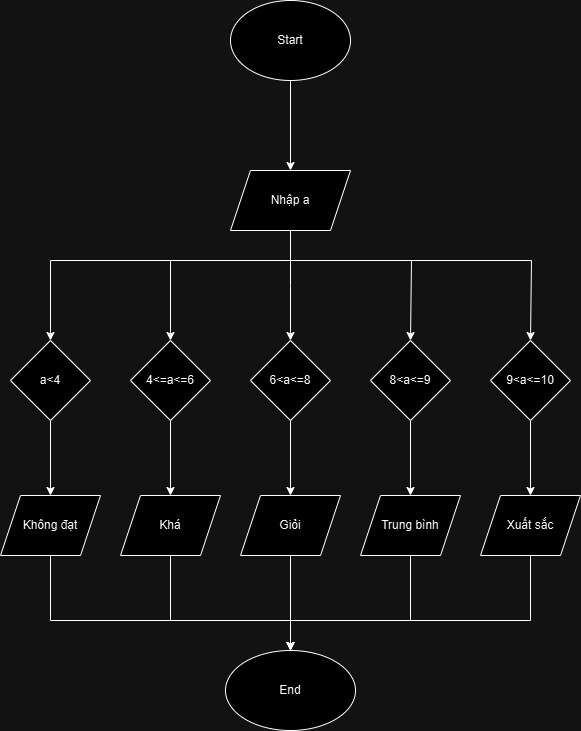

The diagram above was exported from draw.io. Its source (the exported page's mxGraphModel, read from the mxfile embedded in the PNG):
<mxGraphModel dx="1050" dy="557" grid="1" gridSize="10" guides="1" tooltips="1" connect="1" arrows="1" fold="1" page="1" pageScale="1" pageWidth="827" pageHeight="1169" math="0" shadow="0">
  <root>
    <mxCell id="0" />
    <mxCell id="1" parent="0" />
    <mxCell id="Vm0K4cH7sXmLRNKDm1Lr-3" value="" style="edgeStyle=orthogonalEdgeStyle;rounded=0;orthogonalLoop=1;jettySize=auto;html=1;" parent="1" source="Vm0K4cH7sXmLRNKDm1Lr-1" target="Vm0K4cH7sXmLRNKDm1Lr-2" edge="1">
      <mxGeometry relative="1" as="geometry" />
    </mxCell>
    <mxCell id="Vm0K4cH7sXmLRNKDm1Lr-1" value="Start" style="ellipse;whiteSpace=wrap;html=1;" parent="1" vertex="1">
      <mxGeometry x="360" y="60" width="120" height="80" as="geometry" />
    </mxCell>
    <mxCell id="Vm0K4cH7sXmLRNKDm1Lr-41" style="edgeStyle=orthogonalEdgeStyle;rounded=0;orthogonalLoop=1;jettySize=auto;html=1;" parent="1" source="Vm0K4cH7sXmLRNKDm1Lr-2" edge="1">
      <mxGeometry relative="1" as="geometry">
        <mxPoint x="180" y="400" as="targetPoint" />
        <Array as="points">
          <mxPoint x="420" y="320" />
          <mxPoint x="180" y="320" />
          <mxPoint x="180" y="400" />
        </Array>
      </mxGeometry>
    </mxCell>
    <mxCell id="Vm0K4cH7sXmLRNKDm1Lr-43" style="edgeStyle=orthogonalEdgeStyle;rounded=0;orthogonalLoop=1;jettySize=auto;html=1;" parent="1" source="Vm0K4cH7sXmLRNKDm1Lr-2" edge="1">
      <mxGeometry relative="1" as="geometry">
        <mxPoint x="300" y="400" as="targetPoint" />
        <Array as="points">
          <mxPoint x="420" y="320" />
          <mxPoint x="300" y="320" />
        </Array>
      </mxGeometry>
    </mxCell>
    <mxCell id="Vm0K4cH7sXmLRNKDm1Lr-47" style="edgeStyle=orthogonalEdgeStyle;rounded=0;orthogonalLoop=1;jettySize=auto;html=1;" parent="1" source="Vm0K4cH7sXmLRNKDm1Lr-2" edge="1">
      <mxGeometry relative="1" as="geometry">
        <mxPoint x="420" y="400" as="targetPoint" />
      </mxGeometry>
    </mxCell>
    <mxCell id="Vm0K4cH7sXmLRNKDm1Lr-49" style="edgeStyle=orthogonalEdgeStyle;rounded=0;orthogonalLoop=1;jettySize=auto;html=1;" parent="1" source="Vm0K4cH7sXmLRNKDm1Lr-2" edge="1">
      <mxGeometry relative="1" as="geometry">
        <mxPoint x="540" y="400" as="targetPoint" />
        <Array as="points">
          <mxPoint x="420" y="320" />
          <mxPoint x="541" y="320" />
          <mxPoint x="541" y="400" />
        </Array>
      </mxGeometry>
    </mxCell>
    <mxCell id="Vm0K4cH7sXmLRNKDm1Lr-50" style="edgeStyle=orthogonalEdgeStyle;rounded=0;orthogonalLoop=1;jettySize=auto;html=1;" parent="1" source="Vm0K4cH7sXmLRNKDm1Lr-2" edge="1">
      <mxGeometry relative="1" as="geometry">
        <mxPoint x="660" y="400" as="targetPoint" />
        <Array as="points">
          <mxPoint x="420" y="320" />
          <mxPoint x="661" y="320" />
          <mxPoint x="661" y="400" />
        </Array>
      </mxGeometry>
    </mxCell>
    <mxCell id="Vm0K4cH7sXmLRNKDm1Lr-2" value="Nhập a" style="shape=parallelogram;perimeter=parallelogramPerimeter;whiteSpace=wrap;html=1;fixedSize=1;" parent="1" vertex="1">
      <mxGeometry x="360" y="230" width="120" height="60" as="geometry" />
    </mxCell>
    <mxCell id="Vm0K4cH7sXmLRNKDm1Lr-58" style="edgeStyle=orthogonalEdgeStyle;rounded=0;orthogonalLoop=1;jettySize=auto;html=1;entryX=0.5;entryY=0;entryDx=0;entryDy=0;" parent="1" source="Vm0K4cH7sXmLRNKDm1Lr-51" target="Vm0K4cH7sXmLRNKDm1Lr-57" edge="1">
      <mxGeometry relative="1" as="geometry" />
    </mxCell>
    <mxCell id="Vm0K4cH7sXmLRNKDm1Lr-51" value="6&amp;lt;a&amp;lt;=8" style="rhombus;whiteSpace=wrap;html=1;" parent="1" vertex="1">
      <mxGeometry x="380" y="400" width="80" height="80" as="geometry" />
    </mxCell>
    <mxCell id="Vm0K4cH7sXmLRNKDm1Lr-66" style="edgeStyle=orthogonalEdgeStyle;rounded=0;orthogonalLoop=1;jettySize=auto;html=1;entryX=0.5;entryY=0;entryDx=0;entryDy=0;" parent="1" source="Vm0K4cH7sXmLRNKDm1Lr-53" target="Vm0K4cH7sXmLRNKDm1Lr-64" edge="1">
      <mxGeometry relative="1" as="geometry" />
    </mxCell>
    <mxCell id="Vm0K4cH7sXmLRNKDm1Lr-53" value="a&amp;lt;4" style="rhombus;whiteSpace=wrap;html=1;" parent="1" vertex="1">
      <mxGeometry x="140" y="400" width="80" height="80" as="geometry" />
    </mxCell>
    <mxCell id="Vm0K4cH7sXmLRNKDm1Lr-65" style="edgeStyle=orthogonalEdgeStyle;rounded=0;orthogonalLoop=1;jettySize=auto;html=1;entryX=0.5;entryY=0;entryDx=0;entryDy=0;" parent="1" source="Vm0K4cH7sXmLRNKDm1Lr-54" target="Vm0K4cH7sXmLRNKDm1Lr-63" edge="1">
      <mxGeometry relative="1" as="geometry" />
    </mxCell>
    <mxCell id="Vm0K4cH7sXmLRNKDm1Lr-54" value="4&amp;lt;=a&amp;lt;=6" style="rhombus;whiteSpace=wrap;html=1;" parent="1" vertex="1">
      <mxGeometry x="260" y="400" width="80" height="80" as="geometry" />
    </mxCell>
    <mxCell id="Vm0K4cH7sXmLRNKDm1Lr-67" style="edgeStyle=orthogonalEdgeStyle;rounded=0;orthogonalLoop=1;jettySize=auto;html=1;entryX=0.5;entryY=0;entryDx=0;entryDy=0;" parent="1" source="Vm0K4cH7sXmLRNKDm1Lr-55" target="Vm0K4cH7sXmLRNKDm1Lr-61" edge="1">
      <mxGeometry relative="1" as="geometry" />
    </mxCell>
    <mxCell id="Vm0K4cH7sXmLRNKDm1Lr-55" value="8&amp;lt;a&amp;lt;=9" style="rhombus;whiteSpace=wrap;html=1;" parent="1" vertex="1">
      <mxGeometry x="500" y="400" width="80" height="80" as="geometry" />
    </mxCell>
    <mxCell id="Vm0K4cH7sXmLRNKDm1Lr-68" style="edgeStyle=orthogonalEdgeStyle;rounded=0;orthogonalLoop=1;jettySize=auto;html=1;entryX=0.5;entryY=0;entryDx=0;entryDy=0;" parent="1" source="Vm0K4cH7sXmLRNKDm1Lr-56" target="Vm0K4cH7sXmLRNKDm1Lr-62" edge="1">
      <mxGeometry relative="1" as="geometry" />
    </mxCell>
    <mxCell id="Vm0K4cH7sXmLRNKDm1Lr-56" value="9&amp;lt;a&amp;lt;=10" style="rhombus;whiteSpace=wrap;html=1;" parent="1" vertex="1">
      <mxGeometry x="620" y="400" width="80" height="80" as="geometry" />
    </mxCell>
    <mxCell id="Vm0K4cH7sXmLRNKDm1Lr-72" style="edgeStyle=orthogonalEdgeStyle;rounded=0;orthogonalLoop=1;jettySize=auto;html=1;" parent="1" source="Vm0K4cH7sXmLRNKDm1Lr-57" edge="1">
      <mxGeometry relative="1" as="geometry">
        <mxPoint x="420" y="710" as="targetPoint" />
      </mxGeometry>
    </mxCell>
    <mxCell id="Vm0K4cH7sXmLRNKDm1Lr-57" value="Giỏi" style="shape=parallelogram;perimeter=parallelogramPerimeter;whiteSpace=wrap;html=1;fixedSize=1;" parent="1" vertex="1">
      <mxGeometry x="370" y="555" width="100" height="60" as="geometry" />
    </mxCell>
    <mxCell id="Vm0K4cH7sXmLRNKDm1Lr-71" style="edgeStyle=orthogonalEdgeStyle;rounded=0;orthogonalLoop=1;jettySize=auto;html=1;entryX=0.5;entryY=0;entryDx=0;entryDy=0;" parent="1" source="Vm0K4cH7sXmLRNKDm1Lr-61" target="Vm0K4cH7sXmLRNKDm1Lr-69" edge="1">
      <mxGeometry relative="1" as="geometry">
        <mxPoint x="540" y="680" as="targetPoint" />
        <Array as="points">
          <mxPoint x="540" y="680" />
          <mxPoint x="420" y="680" />
        </Array>
      </mxGeometry>
    </mxCell>
    <mxCell id="Vm0K4cH7sXmLRNKDm1Lr-61" value="Trung bình" style="shape=parallelogram;perimeter=parallelogramPerimeter;whiteSpace=wrap;html=1;fixedSize=1;" parent="1" vertex="1">
      <mxGeometry x="490" y="555" width="100" height="60" as="geometry" />
    </mxCell>
    <mxCell id="Vm0K4cH7sXmLRNKDm1Lr-70" value="" style="edgeStyle=orthogonalEdgeStyle;rounded=0;orthogonalLoop=1;jettySize=auto;html=1;" parent="1" source="Vm0K4cH7sXmLRNKDm1Lr-62" target="Vm0K4cH7sXmLRNKDm1Lr-69" edge="1">
      <mxGeometry relative="1" as="geometry">
        <Array as="points">
          <mxPoint x="660" y="680" />
          <mxPoint x="420" y="680" />
        </Array>
      </mxGeometry>
    </mxCell>
    <mxCell id="Vm0K4cH7sXmLRNKDm1Lr-62" value="Xuất sắc" style="shape=parallelogram;perimeter=parallelogramPerimeter;whiteSpace=wrap;html=1;fixedSize=1;" parent="1" vertex="1">
      <mxGeometry x="610" y="555" width="100" height="60" as="geometry" />
    </mxCell>
    <mxCell id="Vm0K4cH7sXmLRNKDm1Lr-73" style="edgeStyle=orthogonalEdgeStyle;rounded=0;orthogonalLoop=1;jettySize=auto;html=1;" parent="1" source="Vm0K4cH7sXmLRNKDm1Lr-63" target="Vm0K4cH7sXmLRNKDm1Lr-69" edge="1">
      <mxGeometry relative="1" as="geometry">
        <Array as="points">
          <mxPoint x="300" y="680" />
          <mxPoint x="420" y="680" />
        </Array>
      </mxGeometry>
    </mxCell>
    <mxCell id="Vm0K4cH7sXmLRNKDm1Lr-63" value="Khá" style="shape=parallelogram;perimeter=parallelogramPerimeter;whiteSpace=wrap;html=1;fixedSize=1;" parent="1" vertex="1">
      <mxGeometry x="250" y="555" width="100" height="60" as="geometry" />
    </mxCell>
    <mxCell id="Vm0K4cH7sXmLRNKDm1Lr-74" style="edgeStyle=orthogonalEdgeStyle;rounded=0;orthogonalLoop=1;jettySize=auto;html=1;entryX=0.5;entryY=0;entryDx=0;entryDy=0;" parent="1" source="Vm0K4cH7sXmLRNKDm1Lr-64" target="Vm0K4cH7sXmLRNKDm1Lr-69" edge="1">
      <mxGeometry relative="1" as="geometry">
        <Array as="points">
          <mxPoint x="180" y="680" />
          <mxPoint x="420" y="680" />
        </Array>
      </mxGeometry>
    </mxCell>
    <mxCell id="Vm0K4cH7sXmLRNKDm1Lr-64" value="Không đạt" style="shape=parallelogram;perimeter=parallelogramPerimeter;whiteSpace=wrap;html=1;fixedSize=1;" parent="1" vertex="1">
      <mxGeometry x="130" y="555" width="100" height="60" as="geometry" />
    </mxCell>
    <mxCell id="Vm0K4cH7sXmLRNKDm1Lr-69" value="End" style="ellipse;whiteSpace=wrap;html=1;" parent="1" vertex="1">
      <mxGeometry x="355" y="710" width="130" height="80" as="geometry" />
    </mxCell>
  </root>
</mxGraphModel>